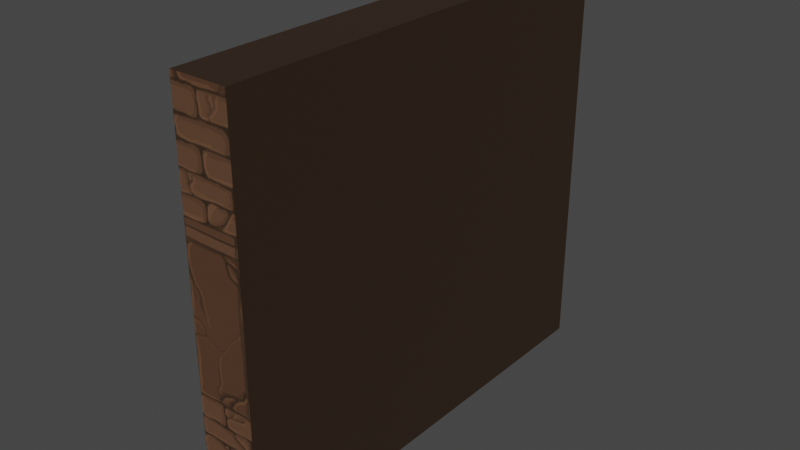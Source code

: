 # Source: stena_rob.blend  (saved by Blender 3.4.6; exported with 4.5.12 LTS)
import bpy
from mathutils import Matrix  # noqa: F401  (used for matrix-valued properties, if any)

bpy.ops.wm.read_factory_settings(use_empty=True)
scene = bpy.context.scene
scene.name = 'Scene'

# ---- collections
col_collection = bpy.data.collections.new('Collection'); scene.collection.children.link(col_collection)

# ---- images (referenced by path relative to the original .blend; pixels are not part of the script)
import os
ASSET_DIR = os.environ.get("B2B_ASSET_DIR", "")  # directory of the original .blend (textures are referenced by path, not embedded)
HERE = os.path.dirname(os.path.abspath(__file__))  # packed textures are extracted next to this script under _unpacked/

def load_image(name, relpath, width, height, colorspace="sRGB"):
    """Load a texture the original file referenced (path relative to the .blend, or extracted next to this script)."""
    p = next((c for c in (os.path.join(HERE, relpath), os.path.join(ASSET_DIR, relpath)) if relpath and os.path.exists(c)), "")
    if p:
        img = bpy.data.images.load(p, check_existing=True)
        img.name = name
    else:  # same state as the original file: an image datablock whose file is absent (Cycles renders it pink)
        img = bpy.data.images.new(name, width, height)
        img.source = "FILE"
        img.filepath = "//" + (relpath or name)
    img.colorspace_settings.name = colorspace
    return img
img_stena_filler = load_image('stena filler', '_unpacked/stena_filler.bdc1c463.png', 1024, 1024, 'sRGB')

# ---- materials (node trees are filled in below, after node groups)
mat_material_002 = bpy.data.materials.new('Material.002')
mat_material_002.use_transparent_shadow = False

# ---- material node trees
mat_material_002.use_nodes = True; mat_material_002.node_tree.nodes.clear()
_N = mat_material_002.node_tree.nodes; _L = mat_material_002.node_tree.links
n0 = _N.new('ShaderNodeBsdfPrincipled'); n0.name = 'Principled BSDF'; n0.location = (10, 300)
n0.distribution = 'GGX'
n0.subsurface_method = 'RANDOM_WALK_SKIN'
n0.inputs[3].default_value = 1.45
n0.inputs[27].default_value = (0.0, 0.0, 0.0, 1.0)
n0.inputs[28].default_value = 1.0
n1 = _N.new('ShaderNodeOutputMaterial'); n1.name = 'Material Output'; n1.location = (300, 300)
n2 = _N.new('ShaderNodeTexImage'); n2.name = 'Image Texture'; n2.location = (-280, 280)
n2.image = img_stena_filler
_L.new(n0.outputs[0], n1.inputs[0])
_L.new(n2.outputs[0], n0.inputs[0])
n1.is_active_output = True

# ---- world
world_world = bpy.data.worlds.new('World'); scene.world = world_world
world_world.use_nodes = True; world_world.node_tree.nodes.clear()
_N = world_world.node_tree.nodes; _L = world_world.node_tree.links
n0 = _N.new('ShaderNodeOutputWorld'); n0.name = 'World Output'; n0.location = (300, 300)
n1 = _N.new('ShaderNodeBackground'); n1.name = 'Background'; n1.location = (10, 300)
n1.inputs[0].default_value = (0.05088, 0.05088, 0.05088, 1.0)
_L.new(n1.outputs[0], n0.inputs[0])
n0.is_active_output = True
world_world.color = (0.05088, 0.05088, 0.05088)
world_world.use_sun_shadow = False
world_world.sun_shadow_jitter_overblur = 0.0

# ---- meshes
me_cube_001 = bpy.data.meshes.new('Cube.001')
me_cube_001.from_pydata([(-1.0, 1.286, 1.0), (-1.0, 1.286, -1.0), (-1.0, 1.286, 12.0), (-1.0, 1.286, 17.0), (-0.8333, 1.286, -1.0), (-0.8333, 1.286, 1.0), (-0.8333, 1.286, 12.0), (-0.8333, 1.286, 17.0), (-0.8333, 4.143, -1.0), (-1.0, 4.143, -1.0), (-1.0, 4.143, 1.0), (-1.0, 4.143, 12.0), (-1.0, 4.143, 17.0), (-0.8333, 4.143, 1.0), (-0.8333, 4.143, 12.0), (-0.8333, 4.143, 17.0), (-0.9333, 1.286, 12.0), (-0.9333, 1.286, 1.0), (-0.8333, 1.286, 12.0), (-0.8333, 1.286, 1.0), (-0.8333, 4.143, 1.0), (-0.8333, 4.143, 12.0), (-0.8333, 3.19, 1.0), (-0.8333, 2.238, 1.0), (-0.8333, 2.238, 12.0), (-0.8333, 3.19, 12.0), (-1.0, 2.238, 1.0), (-1.0, 3.19, 1.0), (-1.0, 3.19, 12.0), (-1.0, 2.238, 12.0), (-1.0, 2.238, 17.0), (-1.0, 3.19, 17.0), (-0.8333, 3.19, 17.0), (-0.8333, 2.238, 17.0), (-1.0, 2.238, -1.0), (-1.0, 3.19, -1.0), (-0.8333, 2.238, -1.0), (-0.8333, 3.19, -1.0), (-0.9333, 2.238, 1.0), (-0.9333, 3.19, 1.0), (-0.9333, 3.19, 12.0), (-0.9333, 2.238, 12.0), (-0.8333, 1.921, 1.0), (-0.8333, 1.603, 1.0), (-1.067, 1.921, 12.0), (-1.067, 1.603, 12.0), (-0.8333, 1.921, 17.0), (-0.8333, 1.603, 17.0), (-0.8333, 1.603, 12.0), (-0.8333, 1.921, 12.0), (-1.067, 1.603, 1.0), (-1.067, 1.921, 1.0), (-1.0, 1.603, 17.0), (-1.0, 1.921, 17.0), (-1.067, 1.603, -1.0), (-1.067, 1.921, -1.0), (-0.8333, 1.603, -1.0), (-0.8333, 1.921, -1.0), (-0.8333, 3.508, 12.0), (-0.8333, 3.825, 12.0), (-1.067, 3.508, 1.0), (-1.067, 3.825, 1.0), (-1.0, 3.508, 17.0), (-1.0, 3.825, 17.0), (-1.067, 3.508, -1.0), (-1.067, 3.825, -1.0), (-0.8333, 3.508, -1.0), (-0.8333, 3.825, -1.0), (-0.8333, 3.825, 1.0), (-0.8333, 3.508, 1.0), (-1.067, 3.825, 12.0), (-1.067, 3.508, 12.0), (-0.8333, 3.825, 17.0), (-0.8333, 3.508, 17.0)], [], [(72, 63, 12, 15), (19, 18, 21, 20), (45, 2, 0, 50), (11, 14, 15, 12), (10, 13, 14, 11), (9, 8, 13, 10), (61, 65, 9, 10), (63, 70, 11, 12), (65, 67, 8, 9), (67, 68, 13, 8), (59, 72, 15, 14), (16, 2, 3, 7, 6), (1, 0, 17, 5, 4), (16, 6, 5, 17, 0, 2), (49, 46, 33, 24), (24, 33, 32, 25), (57, 42, 23, 36), (36, 23, 22, 37), (55, 57, 36, 34), (34, 36, 37, 35), (53, 44, 29, 30), (30, 29, 28, 31), (51, 55, 34, 26), (26, 34, 35, 27), (71, 28, 27, 60), (27, 28, 40, 39), (46, 53, 30, 33), (33, 30, 31, 32), (40, 41, 38, 39), (28, 29, 41, 40), (26, 27, 39, 38), (29, 26, 38, 41), (7, 3, 52, 47), (47, 52, 53, 46), (0, 1, 54, 50), (50, 54, 55, 51), (3, 2, 45, 52), (52, 45, 44, 53), (1, 4, 56, 54), (54, 56, 57, 55), (4, 5, 43, 56), (56, 43, 42, 57), (6, 7, 47, 48), (48, 47, 46, 49), (29, 44, 51, 26), (44, 45, 50, 51), (11, 70, 61, 10), (70, 71, 60, 61), (25, 32, 73, 58), (58, 73, 72, 59), (37, 22, 69, 66), (66, 69, 68, 67), (35, 37, 66, 64), (64, 66, 67, 65), (31, 28, 71, 62), (62, 71, 70, 63), (27, 35, 64, 60), (60, 64, 65, 61), (32, 31, 62, 73), (73, 62, 63, 72)])
_uv = me_cube_001.uv_layers.new(name='UVMap')
_uv.uv.foreach_set('vector', [0.9593, 0.8132, 0.95, 0.8132, 0.95, 0.7955, 0.9593, 0.7955, 0.7917, 0.07522, 0.7917, 0.1635, 0.9523, 0.1635, 0.9523, 0.07522, 0.222, 0.8004, 0.142, 0.8004, 0.142, 0.4045, 0.222, 0.4045, 0.3018, 0.4014, 0.2224, 0.4014, 0.2224, 0.5602, 0.3018, 0.5602, 0.2227, 0.4038, 0.1433, 0.4038, 0.1433, 0.7936, 0.2227, 0.7936, 0.2227, 0.3342, 0.1433, 0.3342, 0.1433, 0.3977, 0.2227, 0.3977, 0.2221, 0.4045, 0.2221, 0.3325, 0.1421, 0.3325, 0.1421, 0.4045, 0.2221, 0.9803, 0.2221, 0.8004, 0.1421, 0.8004, 0.1421, 0.9803, 0.95, 0.8132, 0.937, 0.8132, 0.937, 0.7955, 0.9463, 0.7955, 0.9344, 0.05917, 0.9344, 0.07522, 0.9523, 0.07522, 0.9523, 0.05917, 0.9344, 0.1635, 0.9344, 0.2036, 0.9523, 0.2036, 0.9523, 0.1635, 0.2543, 0.4015, 0.2228, 0.4015, 0.2228, 0.5594, 0.3017, 0.5594, 0.3017, 0.4015, 0.1437, 0.3366, 0.1437, 0.3998, 0.1753, 0.3998, 0.2227, 0.3998, 0.2227, 0.3366, 0.1753, 0.7938, 0.2227, 0.7938, 0.2227, 0.4061, 0.1753, 0.4061, 0.1437, 0.4061, 0.1437, 0.7938, 0.8274, 0.1635, 0.8274, 0.2036, 0.8453, 0.2036, 0.8453, 0.1635, 0.8453, 0.1635, 0.8453, 0.2036, 0.8988, 0.2036, 0.8988, 0.1635, 0.8274, 0.05917, 0.8274, 0.07522, 0.8453, 0.07522, 0.8453, 0.05917, 0.8453, 0.05917, 0.8453, 0.07522, 0.8988, 0.07522, 0.8988, 0.05917, 0.95, 0.919, 0.937, 0.919, 0.937, 0.9014, 0.9463, 0.9014, 0.9463, 0.9014, 0.937, 0.9014, 0.937, 0.8485, 0.9463, 0.8485, 0.302, 0.9803, 0.302, 0.8004, 0.3819, 0.8004, 0.3819, 0.9803, 0.622, 0.9803, 0.622, 0.8004, 0.382, 0.8004, 0.382, 0.9803, 0.302, 0.4045, 0.302, 0.3325, 0.3819, 0.3325, 0.3819, 0.4045, 0.622, 0.4045, 0.622, 0.3325, 0.382, 0.3325, 0.382, 0.4045, 0.3021, 0.8004, 0.382, 0.8004, 0.382, 0.4045, 0.3021, 0.4045, 0.3798, 0.4775, 0.142, 0.4775, 0.142, 0.4559, 0.3798, 0.4559, 0.9593, 0.919, 0.95, 0.919, 0.95, 0.9014, 0.9593, 0.9014, 0.9593, 0.9014, 0.95, 0.9014, 0.95, 0.8485, 0.9593, 0.8485, 0.382, 0.8004, 0.622, 0.8004, 0.622, 0.4045, 0.382, 0.4045, 0.158, 0.5169, 0.3746, 0.5169, 0.3746, 0.5494, 0.1579, 0.5494, 0.3746, 0.5169, 0.158, 0.5169, 0.1579, 0.5494, 0.3746, 0.5494, 0.142, 0.4775, 0.3798, 0.4775, 0.3798, 0.4559, 0.142, 0.4559, 0.9593, 0.9543, 0.95, 0.9543, 0.95, 0.9366, 0.9593, 0.9366, 0.9593, 0.9366, 0.95, 0.9366, 0.95, 0.919, 0.9593, 0.919, 0.142, 0.4045, 0.142, 0.3325, 0.222, 0.3325, 0.222, 0.4045, 0.222, 0.4045, 0.222, 0.3325, 0.302, 0.3325, 0.302, 0.4045, 0.142, 0.9803, 0.142, 0.8004, 0.222, 0.8004, 0.222, 0.9803, 0.222, 0.9803, 0.222, 0.8004, 0.302, 0.8004, 0.302, 0.9803, 0.9463, 0.9543, 0.937, 0.9543, 0.937, 0.9366, 0.95, 0.9366, 0.95, 0.9366, 0.937, 0.9366, 0.937, 0.919, 0.95, 0.919, 0.7917, 0.05917, 0.7917, 0.07522, 0.8096, 0.07522, 0.8096, 0.05917, 0.8096, 0.05917, 0.8096, 0.07522, 0.8274, 0.07522, 0.8274, 0.05917, 0.7917, 0.1635, 0.7917, 0.2036, 0.8096, 0.2036, 0.8096, 0.1635, 0.8096, 0.1635, 0.8096, 0.2036, 0.8274, 0.2036, 0.8274, 0.1635, 0.3819, 0.8004, 0.302, 0.8004, 0.302, 0.4045, 0.3819, 0.4045, 0.302, 0.8004, 0.222, 0.8004, 0.222, 0.4045, 0.302, 0.4045, 0.1421, 0.8004, 0.2221, 0.8004, 0.2221, 0.4045, 0.1421, 0.4045, 0.2221, 0.8004, 0.3021, 0.8004, 0.3021, 0.4045, 0.2221, 0.4045, 0.8988, 0.1635, 0.8988, 0.2036, 0.9166, 0.2036, 0.9166, 0.1635, 0.9166, 0.1635, 0.9166, 0.2036, 0.9344, 0.2036, 0.9344, 0.1635, 0.8988, 0.05917, 0.8988, 0.07522, 0.9166, 0.07522, 0.9166, 0.05917, 0.9166, 0.05917, 0.9166, 0.07522, 0.9344, 0.07522, 0.9344, 0.05917, 0.9463, 0.8485, 0.937, 0.8485, 0.937, 0.8308, 0.95, 0.8308, 0.95, 0.8308, 0.937, 0.8308, 0.937, 0.8132, 0.95, 0.8132, 0.382, 0.9803, 0.382, 0.8004, 0.3021, 0.8004, 0.3021, 0.9803, 0.3021, 0.9803, 0.3021, 0.8004, 0.2221, 0.8004, 0.2221, 0.9803, 0.382, 0.4045, 0.382, 0.3325, 0.3021, 0.3325, 0.3021, 0.4045, 0.3021, 0.4045, 0.3021, 0.3325, 0.2221, 0.3325, 0.2221, 0.4045, 0.9593, 0.8485, 0.95, 0.8485, 0.95, 0.8308, 0.9593, 0.8308, 0.9593, 0.8308, 0.95, 0.8308, 0.95, 0.8132, 0.9593, 0.8132])
me_cube_001.materials.append(mat_material_002)
me_cube_001.use_mirror_vertex_groups = False
me_cube_001.update()

# ---- objects
ob_cube_001 = bpy.data.objects.new('Cube.001', me_cube_001)

# ---- transforms, parenting, visibility, modifiers, constraints
ob_cube_001.location = (12.39, -8.991, 1.017)
ob_cube_001.scale = (15.0, 7.0, 1.0)
ob_cube_001.lock_rotations_4d = False
ob_cube_001.empty_display_type = 'ARROWS'
ob_cube_001.lineart.crease_threshold = 0.0

# ---- collection membership
col_collection.objects.link(ob_cube_001)

# ---- scene / render settings (as saved in the file)
scene.frame_start = 1; scene.frame_end = 250; scene.frame_set(1)
scene.render.engine = 'BLENDER_EEVEE_NEXT'
scene.cycles.sampling_pattern = 'TABULATED_SOBOL'
scene.cycles.use_light_tree = False
scene.view_settings.view_transform = 'Filmic'
bpy.context.view_layer.update()

# ---- added for rendering (the .blend has no active camera and no usable light): camera, sun
cam_auto = bpy.data.cameras.new('AutoCamera')
cam_auto.lens = 50.0
cam_auto.sensor_width = 36.0
cam_auto.clip_end = 1000.0
ob_auto_camera = bpy.data.objects.new('AutoCamera', cam_auto)
scene.collection.objects.link(ob_auto_camera)
ob_auto_camera.location = (23.2442, -20.1166, 29.1009)
ob_auto_camera.rotation_euler = (1.09748, -7.21219e-08, 0.694738)
scene.camera = ob_auto_camera
light_auto_sun = bpy.data.lights.new('AutoSun', 'SUN')
light_auto_sun.energy = 3.0
light_auto_sun.angle = 0.0523599
ob_auto_sun = bpy.data.objects.new('AutoSun', light_auto_sun)
scene.collection.objects.link(ob_auto_sun)
ob_auto_sun.rotation_euler = (0.872665, 0.174533, 0.523599)
bpy.context.view_layer.update()
